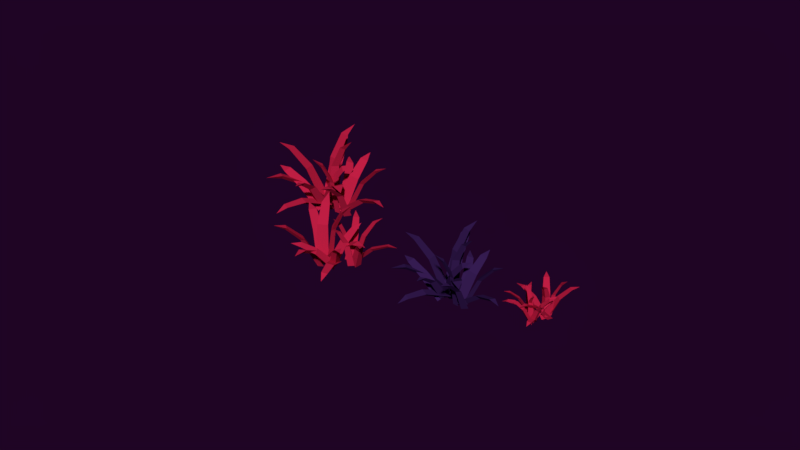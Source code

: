 # Source: conjunto20.blend  (saved by Blender 2.79.0; exported with 4.5.12 LTS)
import bpy
from mathutils import Matrix  # noqa: F401  (used for matrix-valued properties, if any)

bpy.ops.wm.read_factory_settings(use_empty=True)
scene = bpy.context.scene
scene.name = 'Scene'

# ---- collections
col_collection_1 = bpy.data.collections.new('Collection 1'); scene.collection.children.link(col_collection_1)

# ---- materials (node trees are filled in below, after node groups)
mat_material_005 = bpy.data.materials.new('Material.005')
mat_material_005.alpha_threshold = 0.0
mat_material_005.use_transparent_shadow = False
mat_material_005.diffuse_color = (0.5382, 0.01406, 0.05926, 1.0)
mat_material_005.roughness = 0.5
mat_material_025 = bpy.data.materials.new('Material.025')
mat_material_025.alpha_threshold = 0.0
mat_material_025.use_transparent_shadow = False
mat_material_025.diffuse_color = (0.03823, 0.01219, 0.08714, 1.0)
mat_material_025.roughness = 0.5

# ---- material node trees

# ---- world
world_world_001 = bpy.data.worlds.new('World.001'); scene.world = world_world_001
world_world_001.color = (0.0134, 0.001575, 0.01811)
world_world_001.use_sun_shadow = False
world_world_001.sun_shadow_jitter_overblur = 0.0
world_world_001.cycles.sampling_method = 'MANUAL'
world_world_001.light_settings.ao_factor = 0.4154
world_world_001.light_settings.distance = 0.4

# ---- meshes
me_plane_040 = bpy.data.meshes.new('Plane.040')
me_plane_040.from_pydata([(-15.05, -3.254, -3.693), (-15.01, -2.049, -3.766), (-16.25, -1.646, -3.675), (-15.54, -1.459, 1.333), (-14.58, -2.704, 1.317), (-14.56, -1.768, 1.261), (-13.42, -1.77, 4.13), (-13.55, -1.138, 3.766), (-14.15, -0.805, 4.142), (-12.53, -0.501, 5.12), (-16.33, -2.429, -4.389), (-15.18, -2.845, -4.77), (-14.37, -2.151, -4.134), (-14.12, -5.64, -0.4742), (-15.65, -5.857, -0.6737), (-14.74, -6.182, -0.9723), (-15.03, -8.746, 0.6871), (-14.38, -8.662, 0.306), (-13.85, -8.579, 0.8407), (-14.12, -10.48, 0.6425), (-18.48, -2.411, 0.1094), (-16.41, -3.834, -4.285), (-16.57, -2.595, -4.68), (-15.56, -2.019, -4.364), (-17.83, -0.9821, 0.03651), (-18.61, -1.437, -0.2054), (-20.02, 0.04856, 2.106), (-20.38, -0.4367, 1.682), (-20.53, -1.046, 2.156), (-21.79, 0.3608, 2.496), (-15.66, -2.234, -3.693), (-16.84, -2.002, -3.766), (-17.44, -3.167, -3.675), (-17.51, -2.434, 1.333), (-16.13, -1.684, 1.317), (-17.05, -1.513, 1.261), (-16.87, -0.3932, 4.13), (-17.51, -0.4156, 3.766), (-17.94, -0.9591, 4.142), (-17.98, 0.6945, 5.12), (-16.68, -3.37, -4.389), (-16.08, -2.299, -4.77), (-16.64, -1.387, -4.134), (-13.16, -1.687, -0.4742), (-13.18, -3.238, -0.6737), (-12.72, -2.389, -0.9723), (-10.23, -3.08, 0.6871), (-10.21, -2.421, 0.306), (-10.21, -1.886, 0.8407), (-8.38, -2.457, 0.6425), (-17.03, -5.487, 0.1094), (-15.3, -3.666, -4.285), (-16.55, -3.628, -4.68), (-16.96, -2.536, -4.364), (-18.34, -4.62, 0.03651), (-18.02, -5.466, -0.2054), (-19.7, -6.618, 2.106), (-19.28, -7.055, 1.682), (-18.7, -7.294, 2.156), (-20.29, -8.321, 2.496), (-10.62, -1.771, -2.796), (-11.04, -1.026, -3.126), (-12.02, -1.189, -2.993), (-11.62, 0.4784, 0.4541), (-10.52, 0.03653, 0.601), (-10.85, 0.6129, 0.3467), (-10.1, 1.756, 2.254), (-10.42, 2.011, 1.866), (-10.94, 2.103, 2.137), (-9.979, 3.119, 2.56), (-11.78, -1.89, -3.316), (-10.86, -1.843, -3.642), (-10.58, -0.9596, -3.448), (-9.109, -2.092, -0.0755), (-10.04, -2.819, 0.02726), (-9.318, -2.778, -0.2293), (-8.551, -4.045, 1.574), (-8.15, -3.862, 1.199), (-7.831, -3.485, 1.495), (-7.302, -4.815, 1.817), (-13.21, -1.467, 0.1699), (-11.3, -2.763, -2.915), (-11.87, -2.151, -3.457), (-11.42, -1.354, -3.491), (-13.31, -0.3674, -0.2882), (-13.66, -0.9892, -0.2582), (-15.15, 0.04133, 1.238), (-15.21, -0.499, 1.091), (-15.07, -0.8064, 1.586), (-16.44, -0.2877, 1.673), (-11.41, -1.351, -2.949), (-12.28, -1.642, -2.902), (-12.23, -2.552, -2.498), (-12.56, -0.8214, 0.9261), (-11.92, 0.1273, 0.568), (-12.6, -0.1048, 0.6073), (-12.89, 1.401, 2.383), (-13.31, 1.066, 2.209), (-13.39, 0.6757, 2.655), (-14.04, 1.943, 2.987), (-11.65, -2.596, -3.06), (-11.66, -1.82, -3.651), (-12.37, -1.283, -3.33), (-9.953, 0.7062, -1.091), (-9.39, -0.3206, -0.88), (-9.4, 0.2944, -1.345), (-7.496, 1.17, -0.3199), (-7.729, 1.488, -0.7438), (-7.929, 1.96, -0.4826), (-6.502, 2.198, -0.7295), (-11.1, -2.871, 0.68), (-10.63, -2.269, -3.094), (-11.47, -2.788, -3.226), (-12.15, -2.17, -3.195), (-12.29, -2.811, 0.5991), (-11.76, -3.286, 0.5756), (-12.44, -3.997, 2.704), (-12.0, -4.23, 2.446), (-11.53, -4.053, 2.765), (-12.19, -5.163, 3.443), (-13.22, -4.694, -2.692), (-12.42, -4.323, -2.944), (-12.4, -3.412, -2.54), (-10.77, -5.029, 0.5467), (-11.39, -6.039, 0.4179), (-10.77, -5.746, 0.2259), (-9.739, -7.177, 1.774), (-9.44, -6.809, 1.472), (-9.251, -6.404, 1.868), (-8.413, -7.599, 1.943), (-13.14, -3.434, -2.868), (-13.26, -4.219, -3.434), (-12.44, -4.681, -3.383), (-13.75, -6.834, -0.4702), (-14.3, -5.859, -0.06752), (-14.39, -6.481, -0.5142), (-15.73, -7.504, 1.093), (-15.63, -7.809, 0.6116), (-15.31, -8.255, 0.7834), (-16.71, -8.629, 1.039), (-12.41, -3.128, 0.8386), (-14.08, -3.854, -2.553), (-13.39, -3.264, -2.96), (-12.68, -3.815, -3.17), (-11.31, -3.08, 0.3529), (-11.86, -2.657, 0.5187), (-10.56, -1.838, 2.289), (-11.08, -1.652, 2.202), (-11.4, -1.865, 2.662), (-10.65, -0.684, 3.081), (-13.85, -3.509, -2.608), (-13.1, -3.462, -3.225), (-12.44, -2.968, -2.761), (-10.86, -6.208, -1.405), (-11.97, -6.632, -1.286), (-11.37, -6.592, -1.771), (-10.82, -8.824, -1.365), (-10.48, -8.537, -1.73), (-9.973, -8.498, -1.457), (-9.995, -9.818, -2.098), (20.64, 12.58, 0.2197), (21.16, 12.77, 0.1862), (21.1, 13.37, 0.2281), (21.31, 13.11, 2.532), (20.95, 12.48, 2.524), (21.36, 12.63, 2.499), (21.56, 12.15, 3.818), (21.8, 12.32, 3.651), (21.84, 12.63, 3.824), (22.26, 12.0, 4.274), (20.76, 13.27, -0.1003), (20.79, 12.71, -0.276), (21.23, 12.48, 0.01702), (19.79, 11.75, 1.7), (19.43, 12.36, 1.609), (19.45, 11.92, 1.471), (18.31, 11.58, 2.235), (18.47, 11.32, 2.059), (18.6, 11.11, 2.305), (17.74, 10.89, 2.214), (20.38, 14.18, 1.969), (20.15, 13.05, -0.05248), (20.65, 13.34, -0.2345), (21.07, 13.01, -0.08897), (21.1, 14.16, 1.935), (20.77, 14.41, 1.824), (21.15, 15.27, 2.887), (20.88, 15.34, 2.692), (20.59, 15.29, 2.91), (20.96, 16.08, 3.066), (20.96, 13.02, 0.2197), (20.85, 13.56, 0.1862), (20.25, 13.6, 0.2281), (20.54, 13.76, 2.532), (21.11, 13.31, 2.524), (21.02, 13.73, 2.499), (21.52, 13.86, 3.818), (21.4, 14.13, 3.651), (21.09, 14.21, 3.824), (21.79, 14.52, 4.274), (20.3, 13.24, -0.1003), (20.86, 13.18, -0.276), (21.14, 13.58, 0.01702), (21.64, 12.05, 1.7), (20.98, 11.79, 1.609), (21.42, 11.74, 1.471), (21.57, 10.57, 2.235), (21.86, 10.68, 2.059), (22.08, 10.77, 2.305), (22.17, 9.892, 2.214), (19.34, 13.02, 1.969), (20.42, 12.61, -0.05248), (20.21, 13.14, -0.2345), (20.6, 13.51, -0.08897), (19.47, 13.73, 1.935), (19.17, 13.44, 1.824), (18.38, 13.94, 2.887), (18.27, 13.69, 2.692), (18.27, 13.4, 2.91), (17.55, 13.89, 3.066), (22.06, 10.96, 0.6321), (22.3, 11.28, 0.4805), (22.06, 11.66, 0.5415), (22.83, 11.79, 2.127), (22.84, 11.24, 2.195), (23.03, 11.49, 2.078), (23.65, 11.38, 2.955), (23.7, 11.56, 2.777), (23.64, 11.79, 2.901), (24.25, 11.57, 3.096), (21.8, 11.43, 0.393), (21.99, 11.05, 0.243), (22.41, 11.09, 0.3325), (22.19, 10.27, 1.884), (21.72, 10.53, 1.931), (21.87, 10.23, 1.813), (21.47, 9.68, 2.642), (21.62, 9.543, 2.47), (21.83, 9.475, 2.606), (21.36, 9.013, 2.754), (21.73, 12.11, 1.997), (21.52, 11.08, 0.5776), (21.67, 11.43, 0.328), (22.09, 11.38, 0.3126), (22.17, 12.36, 1.786), (21.85, 12.39, 1.8), (22.02, 13.21, 2.488), (21.78, 13.14, 2.42), (21.67, 13.02, 2.648), (21.65, 13.69, 2.688), (22.1, 11.37, 0.5619), (21.82, 11.69, 0.5834), (21.44, 11.51, 0.7693), (22.12, 11.95, 2.344), (22.63, 11.86, 2.18), (22.41, 12.1, 2.198), (23.0, 12.5, 3.014), (22.78, 12.61, 2.935), (22.6, 12.58, 3.14), (23.02, 13.08, 3.292), (21.53, 11.25, 0.5109), (21.85, 11.4, 0.2392), (21.95, 11.79, 0.3866), (23.23, 11.13, 1.416), (22.89, 10.7, 1.514), (23.15, 10.82, 1.3), (23.87, 10.17, 1.771), (23.96, 10.32, 1.576), (24.12, 10.49, 1.696), (24.48, 9.931, 1.583), (21.51, 10.97, 2.231), (21.85, 10.88, 0.495), (21.48, 11.14, 0.4344), (21.62, 11.54, 0.4489), (21.32, 11.48, 2.194), (21.21, 11.17, 2.183), (20.79, 11.34, 3.162), (20.77, 11.11, 3.044), (20.93, 10.94, 3.19), (20.34, 11.02, 3.502), (20.36, 11.54, 0.6802), (20.66, 11.27, 0.5644), (21.04, 11.43, 0.7501), (20.65, 10.44, 2.17), (20.11, 10.53, 2.111), (20.35, 10.32, 2.022), (19.93, 9.623, 2.735), (20.14, 9.562, 2.595), (20.34, 9.554, 2.778), (19.99, 8.985, 2.812), (20.9, 11.73, 0.5994), (20.55, 11.65, 0.339), (20.5, 11.21, 0.3625), (19.35, 11.38, 1.702), (19.67, 11.79, 1.887), (19.39, 11.72, 1.682), (18.71, 12.1, 2.421), (18.6, 12.01, 2.2), (18.47, 11.79, 2.279), (18.06, 12.31, 2.396), (21.17, 11.48, 2.304), (20.56, 12.06, 0.7442), (20.93, 11.87, 0.5569), (20.82, 11.47, 0.4602), (21.38, 11.02, 2.081), (21.46, 11.33, 2.157), (22.04, 10.93, 2.971), (22.03, 11.18, 2.931), (21.88, 11.28, 3.143), (22.52, 11.17, 3.336), (20.74, 12.02, 0.7189), (20.9, 11.71, 0.435), (21.23, 11.52, 0.6486), (20.14, 10.27, 1.272), (19.76, 10.66, 1.327), (19.88, 10.42, 1.104), (19.03, 9.787, 1.291), (19.22, 9.692, 1.123), (19.33, 9.485, 1.248), (18.76, 9.258, 0.9532), (14.53, 4.871, -0.07253), (14.69, 5.779, -0.1281), (13.79, 6.213, -0.05861), (14.35, 6.281, 3.767), (14.94, 5.239, 3.754), (15.06, 5.945, 3.712), (15.92, 5.825, 5.904), (15.89, 6.316, 5.625), (15.47, 6.631, 5.912), (16.73, 6.693, 6.66), (13.65, 5.628, -0.6039), (14.48, 5.194, -0.8956), (15.16, 5.635, -0.4091), (14.99, 2.969, 2.386), (13.81, 2.964, 2.234), (14.46, 2.623, 2.006), (13.98, 0.7127, 3.273), (14.48, 0.7085, 2.982), (14.89, 0.7167, 3.391), (14.49, -0.692, 3.239), (12.02, 5.865, 2.832), (13.44, 4.573, -0.5245), (13.45, 5.528, -0.8267), (14.28, 5.858, -0.5851), (12.66, 6.879, 2.776), (12.02, 6.616, 2.592), (11.12, 7.886, 4.357), (10.79, 7.556, 4.034), (10.62, 7.11, 4.395), (9.805, 8.306, 4.655), (14.18, 5.706, -0.07253), (13.31, 6.004, -0.1281), (12.74, 5.185, -0.05861), (12.76, 5.747, 3.767), (13.88, 6.171, 3.754), (13.2, 6.396, 3.712), (13.45, 7.225, 5.904), (12.96, 7.275, 5.625), (12.59, 6.907, 5.912), (12.73, 8.163, 6.66), (13.29, 4.952, -0.6039), (13.85, 5.701, -0.8956), (13.52, 6.449, -0.4091), (16.13, 5.86, 2.386), (15.95, 4.689, 2.234), (16.39, 5.284, 2.006), (18.2, 4.503, 3.273), (18.28, 4.999, 2.982), (18.34, 5.404, 3.391), (19.66, 4.782, 3.239), (12.8, 3.386, 2.832), (14.3, 4.585, -0.5245), (13.36, 4.744, -0.8267), (13.16, 5.612, -0.5851), (11.9, 4.179, 2.776), (12.06, 3.505, 2.592), (10.66, 2.808, 4.357), (10.94, 2.434, 4.034), (11.35, 2.192, 4.395), (10.04, 1.58, 4.655), (18.04, 5.534, 0.6123), (17.8, 6.142, 0.3605), (17.04, 6.12, 0.462), (17.52, 7.339, 3.095), (18.31, 6.891, 3.208), (18.11, 7.362, 3.013), (18.8, 8.149, 4.47), (18.59, 8.375, 4.174), (18.2, 8.499, 4.381), (19.03, 9.168, 4.704), (17.15, 5.564, 0.2152), (17.85, 5.504, -0.0338), (18.15, 6.144, 0.1149), (19.15, 5.134, 2.691), (18.37, 4.681, 2.769), (18.92, 4.637, 2.573), (19.37, 3.598, 3.95), (19.69, 3.695, 3.664), (19.97, 3.947, 3.89), (20.24, 2.886, 4.136), (16.11, 6.032, 2.878), (17.42, 4.853, 0.5218), (17.05, 5.376, 0.1074), (17.48, 5.932, 0.08186), (16.15, 6.875, 2.528), (15.82, 6.441, 2.551), (14.8, 7.375, 3.694), (14.7, 6.972, 3.582), (14.77, 6.726, 3.96), (13.79, 7.26, 4.026), (17.49, 5.933, 0.4957), (16.8, 5.803, 0.5315), (16.74, 5.11, 0.8401), (16.67, 6.453, 3.456), (17.25, 7.105, 3.182), (16.72, 7.0, 3.212), (16.65, 8.17, 4.568), (16.3, 7.96, 4.436), (16.2, 7.673, 4.777), (15.84, 8.699, 5.03), (17.17, 5.016, 0.4111), (17.25, 5.604, -0.04009), (16.76, 6.085, 0.2046), (18.8, 7.339, 1.915), (19.12, 6.504, 2.076), (19.18, 6.97, 1.721), (20.71, 7.435, 2.504), (20.57, 7.7, 2.18), (20.46, 8.078, 2.38), (21.57, 8.11, 2.191), (17.57, 4.75, 3.268), (17.98, 5.158, 0.3847), (17.29, 4.853, 0.284), (16.84, 5.391, 0.3082), (16.67, 4.919, 3.206), (17.02, 4.505, 3.188), (16.43, 4.038, 4.814), (16.74, 3.816, 4.617), (17.12, 3.901, 4.861), (16.5, 3.13, 5.378), (15.77, 3.591, 0.6922), (16.42, 3.789, 0.4999), (16.52, 4.477, 0.8083), (17.59, 3.083, 3.166), (17.01, 2.383, 3.068), (17.51, 2.541, 2.921), (18.15, 1.351, 4.104), (18.41, 1.599, 3.873), (18.6, 1.886, 4.175), (19.11, 0.8944, 4.233), (15.96, 4.537, 0.558), (15.79, 3.956, 0.1256), (16.36, 3.52, 0.1646), (15.15, 2.026, 2.389), (14.83, 2.821, 2.697), (14.7, 2.36, 2.356), (13.58, 1.725, 3.584), (13.62, 1.484, 3.216), (13.82, 1.113, 3.347), (12.72, 0.9754, 3.542), (16.55, 4.692, 3.389), (15.21, 4.316, 0.7984), (15.79, 4.691, 0.4874), (16.27, 4.201, 0.3269), (17.38, 4.615, 3.018), (17.01, 4.992, 3.145), (18.08, 5.477, 4.497), (17.7, 5.672, 4.43), (17.44, 5.543, 4.781), (18.13, 6.359, 5.102), (15.41, 4.554, 0.7564), (15.99, 4.511, 0.285), (16.54, 4.817, 0.6397), (17.4, 2.201, 1.675), (16.51, 1.995, 1.766), (16.97, 1.963, 1.396), (17.15, 0.2171, 1.706), (17.45, 0.3988, 1.427), (17.83, 0.3756, 1.636), (17.68, -0.6207, 1.146), (0.2012, -5.243, -3.466), (-0.3604, -4.514, -3.521), (-1.289, -4.882, -3.452), (-0.9606, -4.425, 0.3736), (0.2101, -4.691, 0.3608), (-0.2319, -4.129, 0.3183), (0.4369, -3.578, 2.51), (0.05623, -3.266, 2.232), (-0.4612, -3.364, 2.519), (0.3477, -2.393, 3.266), (-0.9548, -5.382, -3.997), (-0.07483, -5.067, -4.289), (0.06583, -4.262, -3.802), (1.913, -6.192, -1.007), (1.115, -7.068, -1.16), (1.811, -6.815, -1.388), (2.888, -8.466, -0.1201), (3.232, -8.098, -0.4112), (3.502, -7.791, -0.002804), (4.265, -9.043, -0.1542), (-2.227, -6.417, -0.5614), (-0.315, -6.245, -3.918), (-1.012, -5.594, -4.22), (-0.696, -4.761, -3.978), (-2.54, -5.259, -0.6171), (-2.78, -5.909, -0.8019), (-4.33, -5.718, 0.9635), (-4.308, -6.181, 0.6401), (-4.097, -6.611, 1.002), (-5.526, -6.398, 1.261), (-0.653, -4.939, -3.466), (-1.462, -5.379, -3.521), (-1.245, -6.354, -3.452), (-1.644, -5.958, 0.3736), (-1.197, -4.844, 0.3608), (-1.822, -5.191, 0.3183), (-2.26, -4.444, 2.51), (-2.629, -4.771, 2.232), (-2.614, -5.297, 2.519), (-3.444, -4.345, 3.266), (-0.698, -6.103, -3.997), (-0.8708, -5.184, -4.289), (-1.643, -4.918, -3.802), (0.5541, -3.398, -1.007), (1.293, -4.325, -1.16), (1.153, -3.598, -1.388), (2.953, -2.795, -0.1201), (2.644, -2.397, -0.4112), (2.384, -2.082, -0.002804), (3.74, -1.525, -0.1542), (0.123, -7.522, -0.5614), (0.2552, -5.607, -3.918), (-0.4983, -6.193, -4.22), (-1.27, -5.749, -3.978), (-1.07, -7.649, -0.6171), (-0.466, -7.988, -0.8019), (-0.8989, -9.489, 0.9635), (-0.4381, -9.54, 0.6401), (0.01927, -9.4, 1.002), (-0.4158, -10.78, 1.261), (2.087, -2.213, -2.781), (1.475, -1.98, -3.033), (0.9812, -2.551, -2.931), (0.4057, -1.374, -0.2981), (1.269, -1.098, -0.1859), (0.7912, -0.9218, -0.3801), (0.6773, 0.1168, 1.077), (0.3655, 0.112, 0.7806), (0.01185, -0.0889, 0.9873), (0.08405, 0.9774, 1.31), (1.464, -2.847, -3.178), (1.981, -2.372, -3.427), (1.715, -1.717, -3.279), (3.133, -1.665, -0.7027), (2.937, -2.549, -0.6242), (3.344, -2.171, -0.8201), (4.413, -2.543, 0.5571), (4.56, -2.24, 0.2706), (4.564, -1.863, 0.4966), (5.523, -2.388, 0.743), (0.4171, -3.293, -0.5152), (2.169, -3.129, -2.872), (1.536, -3.046, -3.286), (1.416, -2.355, -3.312), (-0.1798, -2.697, -0.8652), (-0.0821, -3.233, -0.8422), (-1.458, -3.35, 0.3005), (-1.231, -3.697, 0.1887), (-1.003, -3.814, 0.5666), (-2.059, -4.172, 0.6327), (1.421, -2.348, -2.898), (1.051, -2.943, -2.862), (1.519, -3.458, -2.553), (0.4865, -2.596, 0.06241), (0.3973, -1.729, -0.2111), (0.1139, -2.194, -0.1811), (-0.7953, -1.453, 1.175), (-0.8781, -1.854, 1.043), (-0.7338, -2.121, 1.383), (-1.732, -1.691, 1.636), (1.882, -3.201, -2.982), (1.499, -2.749, -3.434), (0.819, -2.779, -3.189), (1.274, -0.4296, -1.479), (2.105, -0.76, -1.317), (1.8, -0.403, -1.672), (2.495, 1.04, -0.8893), (2.203, 1.113, -1.213), (1.855, 1.294, -1.014), (2.579, 2.129, -1.202), (2.343, -3.092, -0.1256), (2.323, -2.512, -3.009), (2.081, -3.226, -3.109), (1.38, -3.193, -3.085), (1.613, -3.637, -0.1873), (2.157, -3.657, -0.2053), (2.099, -4.41, 1.421), (2.473, -4.332, 1.224), (2.665, -3.997, 1.467), (2.813, -4.975, 1.985), (1.982, -5.198, -2.701), (2.273, -4.589, -2.894), (1.837, -4.047, -2.585), (3.589, -4.201, -0.2274), (3.713, -5.1, -0.3257), (3.935, -4.624, -0.4724), (5.239, -4.966, 0.7103), (5.236, -4.603, 0.4791), (5.149, -4.273, 0.7818), (6.225, -4.568, 0.8391), (1.413, -4.419, -2.835), (1.724, -4.94, -3.268), (2.434, -4.811, -3.229), (2.713, -6.714, -1.004), (1.915, -6.408, -0.6966), (2.164, -6.819, -1.038), (1.87, -8.077, 0.1902), (2.078, -8.206, -0.1778), (2.484, -8.313, -0.04657), (1.845, -9.212, 0.1487), (1.697, -3.88, -0.004397), (1.067, -5.122, -2.595), (1.187, -4.438, -2.906), (1.87, -4.42, -3.067), (2.316, -3.321, -0.3754), (1.787, -3.34, -0.2488), (2.156, -2.223, 1.104), (1.757, -2.369, 1.037), (1.675, -2.648, 1.388), (1.542, -1.586, 1.708), (1.031, -4.81, -2.637), (1.451, -4.416, -3.108), (1.599, -3.803, -2.754), (4.105, -4.943, -1.718), (3.661, -5.73, -1.627), (3.993, -5.416, -1.998), (5.402, -6.463, -1.688), (5.466, -6.125, -1.966), (5.744, -5.857, -1.758), (6.374, -6.644, -2.248)], [], [(0, 2, 1), (5, 3, 8, 7), (1, 2, 3, 5), (0, 1, 5, 4), (2, 0, 4, 3), (7, 8, 9), (3, 4, 6, 8), (4, 5, 7, 6), (8, 6, 9), (6, 7, 9), (10, 12, 11), (15, 13, 18, 17), (11, 12, 13, 15), (10, 11, 15, 14), (12, 10, 14, 13), (17, 18, 19), (13, 14, 16, 18), (14, 15, 17, 16), (18, 16, 19), (16, 17, 19), (23, 21, 22), (25, 20, 28, 27), (22, 21, 20, 25), (23, 22, 25, 24), (21, 23, 24, 20), (27, 28, 29), (20, 24, 26, 28), (24, 25, 27, 26), (28, 26, 29), (26, 27, 29), (30, 32, 31), (35, 33, 38, 37), (31, 32, 33, 35), (30, 31, 35, 34), (32, 30, 34, 33), (37, 38, 39), (33, 34, 36, 38), (34, 35, 37, 36), (38, 36, 39), (36, 37, 39), (40, 42, 41), (45, 43, 48, 47), (41, 42, 43, 45), (40, 41, 45, 44), (42, 40, 44, 43), (47, 48, 49), (43, 44, 46, 48), (44, 45, 47, 46), (48, 46, 49), (46, 47, 49), (53, 51, 52), (55, 50, 58, 57), (52, 51, 50, 55), (53, 52, 55, 54), (51, 53, 54, 50), (57, 58, 59), (50, 54, 56, 58), (54, 55, 57, 56), (58, 56, 59), (56, 57, 59), (60, 62, 61), (65, 63, 68, 67), (61, 62, 63, 65), (60, 61, 65, 64), (62, 60, 64, 63), (67, 68, 69), (63, 64, 66, 68), (64, 65, 67, 66), (68, 66, 69), (66, 67, 69), (70, 72, 71), (75, 73, 78, 77), (71, 72, 73, 75), (70, 71, 75, 74), (72, 70, 74, 73), (77, 78, 79), (73, 74, 76, 78), (74, 75, 77, 76), (78, 76, 79), (76, 77, 79), (83, 81, 82), (85, 80, 88, 87), (82, 81, 80, 85), (83, 82, 85, 84), (81, 83, 84, 80), (87, 88, 89), (80, 84, 86, 88), (84, 85, 87, 86), (88, 86, 89), (86, 87, 89), (90, 92, 91), (95, 93, 98, 97), (91, 92, 93, 95), (90, 91, 95, 94), (92, 90, 94, 93), (97, 98, 99), (93, 94, 96, 98), (94, 95, 97, 96), (98, 96, 99), (96, 97, 99), (100, 102, 101), (105, 103, 108, 107), (101, 102, 103, 105), (100, 101, 105, 104), (102, 100, 104, 103), (107, 108, 109), (103, 104, 106, 108), (104, 105, 107, 106), (108, 106, 109), (106, 107, 109), (113, 111, 112), (115, 110, 118, 117), (112, 111, 110, 115), (113, 112, 115, 114), (111, 113, 114, 110), (117, 118, 119), (110, 114, 116, 118), (114, 115, 117, 116), (118, 116, 119), (116, 117, 119), (120, 122, 121), (125, 123, 128, 127), (121, 122, 123, 125), (120, 121, 125, 124), (122, 120, 124, 123), (127, 128, 129), (123, 124, 126, 128), (124, 125, 127, 126), (128, 126, 129), (126, 127, 129), (130, 132, 131), (135, 133, 138, 137), (131, 132, 133, 135), (130, 131, 135, 134), (132, 130, 134, 133), (137, 138, 139), (133, 134, 136, 138), (134, 135, 137, 136), (138, 136, 139), (136, 137, 139), (143, 141, 142), (145, 140, 148, 147), (142, 141, 140, 145), (143, 142, 145, 144), (141, 143, 144, 140), (147, 148, 149), (140, 144, 146, 148), (144, 145, 147, 146), (148, 146, 149), (146, 147, 149), (150, 152, 151), (155, 153, 158, 157), (151, 152, 153, 155), (150, 151, 155, 154), (152, 150, 154, 153), (157, 158, 159), (153, 154, 156, 158), (154, 155, 157, 156), (158, 156, 159), (156, 157, 159), (160, 162, 161), (165, 163, 168, 167), (161, 162, 163, 165), (160, 161, 165, 164), (162, 160, 164, 163), (167, 168, 169), (163, 164, 166, 168), (164, 165, 167, 166), (168, 166, 169), (166, 167, 169), (170, 172, 171), (175, 173, 178, 177), (171, 172, 173, 175), (170, 171, 175, 174), (172, 170, 174, 173), (177, 178, 179), (173, 174, 176, 178), (174, 175, 177, 176), (178, 176, 179), (176, 177, 179), (183, 181, 182), (185, 180, 188, 187), (182, 181, 180, 185), (183, 182, 185, 184), (181, 183, 184, 180), (187, 188, 189), (180, 184, 186, 188), (184, 185, 187, 186), (188, 186, 189), (186, 187, 189), (190, 192, 191), (195, 193, 198, 197), (191, 192, 193, 195), (190, 191, 195, 194), (192, 190, 194, 193), (197, 198, 199), (193, 194, 196, 198), (194, 195, 197, 196), (198, 196, 199), (196, 197, 199), (200, 202, 201), (205, 203, 208, 207), (201, 202, 203, 205), (200, 201, 205, 204), (202, 200, 204, 203), (207, 208, 209), (203, 204, 206, 208), (204, 205, 207, 206), (208, 206, 209), (206, 207, 209), (213, 211, 212), (215, 210, 218, 217), (212, 211, 210, 215), (213, 212, 215, 214), (211, 213, 214, 210), (217, 218, 219), (210, 214, 216, 218), (214, 215, 217, 216), (218, 216, 219), (216, 217, 219), (220, 222, 221), (225, 223, 228, 227), (221, 222, 223, 225), (220, 221, 225, 224), (222, 220, 224, 223), (227, 228, 229), (223, 224, 226, 228), (224, 225, 227, 226), (228, 226, 229), (226, 227, 229), (230, 232, 231), (235, 233, 238, 237), (231, 232, 233, 235), (230, 231, 235, 234), (232, 230, 234, 233), (237, 238, 239), (233, 234, 236, 238), (234, 235, 237, 236), (238, 236, 239), (236, 237, 239), (243, 241, 242), (245, 240, 248, 247), (242, 241, 240, 245), (243, 242, 245, 244), (241, 243, 244, 240), (247, 248, 249), (240, 244, 246, 248), (244, 245, 247, 246), (248, 246, 249), (246, 247, 249), (250, 252, 251), (255, 253, 258, 257), (251, 252, 253, 255), (250, 251, 255, 254), (252, 250, 254, 253), (257, 258, 259), (253, 254, 256, 258), (254, 255, 257, 256), (258, 256, 259), (256, 257, 259), (260, 262, 261), (265, 263, 268, 267), (261, 262, 263, 265), (260, 261, 265, 264), (262, 260, 264, 263), (267, 268, 269), (263, 264, 266, 268), (264, 265, 267, 266), (268, 266, 269), (266, 267, 269), (273, 271, 272), (275, 270, 278, 277), (272, 271, 270, 275), (273, 272, 275, 274), (271, 273, 274, 270), (277, 278, 279), (270, 274, 276, 278), (274, 275, 277, 276), (278, 276, 279), (276, 277, 279), (280, 282, 281), (285, 283, 288, 287), (281, 282, 283, 285), (280, 281, 285, 284), (282, 280, 284, 283), (287, 288, 289), (283, 284, 286, 288), (284, 285, 287, 286), (288, 286, 289), (286, 287, 289), (290, 292, 291), (295, 293, 298, 297), (291, 292, 293, 295), (290, 291, 295, 294), (292, 290, 294, 293), (297, 298, 299), (293, 294, 296, 298), (294, 295, 297, 296), (298, 296, 299), (296, 297, 299), (303, 301, 302), (305, 300, 308, 307), (302, 301, 300, 305), (303, 302, 305, 304), (301, 303, 304, 300), (307, 308, 309), (300, 304, 306, 308), (304, 305, 307, 306), (308, 306, 309), (306, 307, 309), (310, 312, 311), (315, 313, 318, 317), (311, 312, 313, 315), (310, 311, 315, 314), (312, 310, 314, 313), (317, 318, 319), (313, 314, 316, 318), (314, 315, 317, 316), (318, 316, 319), (316, 317, 319), (320, 322, 321), (325, 323, 328, 327), (321, 322, 323, 325), (320, 321, 325, 324), (322, 320, 324, 323), (327, 328, 329), (323, 324, 326, 328), (324, 325, 327, 326), (328, 326, 329), (326, 327, 329), (330, 332, 331), (335, 333, 338, 337), (331, 332, 333, 335), (330, 331, 335, 334), (332, 330, 334, 333), (337, 338, 339), (333, 334, 336, 338), (334, 335, 337, 336), (338, 336, 339), (336, 337, 339), (343, 341, 342), (345, 340, 348, 347), (342, 341, 340, 345), (343, 342, 345, 344), (341, 343, 344, 340), (347, 348, 349), (340, 344, 346, 348), (344, 345, 347, 346), (348, 346, 349), (346, 347, 349), (350, 352, 351), (355, 353, 358, 357), (351, 352, 353, 355), (350, 351, 355, 354), (352, 350, 354, 353), (357, 358, 359), (353, 354, 356, 358), (354, 355, 357, 356), (358, 356, 359), (356, 357, 359), (360, 362, 361), (365, 363, 368, 367), (361, 362, 363, 365), (360, 361, 365, 364), (362, 360, 364, 363), (367, 368, 369), (363, 364, 366, 368), (364, 365, 367, 366), (368, 366, 369), (366, 367, 369), (373, 371, 372), (375, 370, 378, 377), (372, 371, 370, 375), (373, 372, 375, 374), (371, 373, 374, 370), (377, 378, 379), (370, 374, 376, 378), (374, 375, 377, 376), (378, 376, 379), (376, 377, 379), (380, 382, 381), (385, 383, 388, 387), (381, 382, 383, 385), (380, 381, 385, 384), (382, 380, 384, 383), (387, 388, 389), (383, 384, 386, 388), (384, 385, 387, 386), (388, 386, 389), (386, 387, 389), (390, 392, 391), (395, 393, 398, 397), (391, 392, 393, 395), (390, 391, 395, 394), (392, 390, 394, 393), (397, 398, 399), (393, 394, 396, 398), (394, 395, 397, 396), (398, 396, 399), (396, 397, 399), (403, 401, 402), (405, 400, 408, 407), (402, 401, 400, 405), (403, 402, 405, 404), (401, 403, 404, 400), (407, 408, 409), (400, 404, 406, 408), (404, 405, 407, 406), (408, 406, 409), (406, 407, 409), (410, 412, 411), (415, 413, 418, 417), (411, 412, 413, 415), (410, 411, 415, 414), (412, 410, 414, 413), (417, 418, 419), (413, 414, 416, 418), (414, 415, 417, 416), (418, 416, 419), (416, 417, 419), (420, 422, 421), (425, 423, 428, 427), (421, 422, 423, 425), (420, 421, 425, 424), (422, 420, 424, 423), (427, 428, 429), (423, 424, 426, 428), (424, 425, 427, 426), (428, 426, 429), (426, 427, 429), (433, 431, 432), (435, 430, 438, 437), (432, 431, 430, 435), (433, 432, 435, 434), (431, 433, 434, 430), (437, 438, 439), (430, 434, 436, 438), (434, 435, 437, 436), (438, 436, 439), (436, 437, 439), (440, 442, 441), (445, 443, 448, 447), (441, 442, 443, 445), (440, 441, 445, 444), (442, 440, 444, 443), (447, 448, 449), (443, 444, 446, 448), (444, 445, 447, 446), (448, 446, 449), (446, 447, 449), (450, 452, 451), (455, 453, 458, 457), (451, 452, 453, 455), (450, 451, 455, 454), (452, 450, 454, 453), (457, 458, 459), (453, 454, 456, 458), (454, 455, 457, 456), (458, 456, 459), (456, 457, 459), (463, 461, 462), (465, 460, 468, 467), (462, 461, 460, 465), (463, 462, 465, 464), (461, 463, 464, 460), (467, 468, 469), (460, 464, 466, 468), (464, 465, 467, 466), (468, 466, 469), (466, 467, 469), (470, 472, 471), (475, 473, 478, 477), (471, 472, 473, 475), (470, 471, 475, 474), (472, 470, 474, 473), (477, 478, 479), (473, 474, 476, 478), (474, 475, 477, 476), (478, 476, 479), (476, 477, 479), (480, 482, 481), (485, 483, 488, 487), (481, 482, 483, 485), (480, 481, 485, 484), (482, 480, 484, 483), (487, 488, 489), (483, 484, 486, 488), (484, 485, 487, 486), (488, 486, 489), (486, 487, 489), (490, 492, 491), (495, 493, 498, 497), (491, 492, 493, 495), (490, 491, 495, 494), (492, 490, 494, 493), (497, 498, 499), (493, 494, 496, 498), (494, 495, 497, 496), (498, 496, 499), (496, 497, 499), (503, 501, 502), (505, 500, 508, 507), (502, 501, 500, 505), (503, 502, 505, 504), (501, 503, 504, 500), (507, 508, 509), (500, 504, 506, 508), (504, 505, 507, 506), (508, 506, 509), (506, 507, 509), (510, 512, 511), (515, 513, 518, 517), (511, 512, 513, 515), (510, 511, 515, 514), (512, 510, 514, 513), (517, 518, 519), (513, 514, 516, 518), (514, 515, 517, 516), (518, 516, 519), (516, 517, 519), (520, 522, 521), (525, 523, 528, 527), (521, 522, 523, 525), (520, 521, 525, 524), (522, 520, 524, 523), (527, 528, 529), (523, 524, 526, 528), (524, 525, 527, 526), (528, 526, 529), (526, 527, 529), (533, 531, 532), (535, 530, 538, 537), (532, 531, 530, 535), (533, 532, 535, 534), (531, 533, 534, 530), (537, 538, 539), (530, 534, 536, 538), (534, 535, 537, 536), (538, 536, 539), (536, 537, 539), (540, 542, 541), (545, 543, 548, 547), (541, 542, 543, 545), (540, 541, 545, 544), (542, 540, 544, 543), (547, 548, 549), (543, 544, 546, 548), (544, 545, 547, 546), (548, 546, 549), (546, 547, 549), (550, 552, 551), (555, 553, 558, 557), (551, 552, 553, 555), (550, 551, 555, 554), (552, 550, 554, 553), (557, 558, 559), (553, 554, 556, 558), (554, 555, 557, 556), (558, 556, 559), (556, 557, 559), (563, 561, 562), (565, 560, 568, 567), (562, 561, 560, 565), (563, 562, 565, 564), (561, 563, 564, 560), (567, 568, 569), (560, 564, 566, 568), (564, 565, 567, 566), (568, 566, 569), (566, 567, 569), (570, 572, 571), (575, 573, 578, 577), (571, 572, 573, 575), (570, 571, 575, 574), (572, 570, 574, 573), (577, 578, 579), (573, 574, 576, 578), (574, 575, 577, 576), (578, 576, 579), (576, 577, 579), (580, 582, 581), (585, 583, 588, 587), (581, 582, 583, 585), (580, 581, 585, 584), (582, 580, 584, 583), (587, 588, 589), (583, 584, 586, 588), (584, 585, 587, 586), (588, 586, 589), (586, 587, 589), (593, 591, 592), (595, 590, 598, 597), (592, 591, 590, 595), (593, 592, 595, 594), (591, 593, 594, 590), (597, 598, 599), (590, 594, 596, 598), (594, 595, 597, 596), (598, 596, 599), (596, 597, 599), (600, 602, 601), (605, 603, 608, 607), (601, 602, 603, 605), (600, 601, 605, 604), (602, 600, 604, 603), (607, 608, 609), (603, 604, 606, 608), (604, 605, 607, 606), (608, 606, 609), (606, 607, 609), (610, 612, 611), (615, 613, 618, 617), (611, 612, 613, 615), (610, 611, 615, 614), (612, 610, 614, 613), (617, 618, 619), (613, 614, 616, 618), (614, 615, 617, 616), (618, 616, 619), (616, 617, 619), (623, 621, 622), (625, 620, 628, 627), (622, 621, 620, 625), (623, 622, 625, 624), (621, 623, 624, 620), (627, 628, 629), (620, 624, 626, 628), (624, 625, 627, 626), (628, 626, 629), (626, 627, 629), (630, 632, 631), (635, 633, 638, 637), (631, 632, 633, 635), (630, 631, 635, 634), (632, 630, 634, 633), (637, 638, 639), (633, 634, 636, 638), (634, 635, 637, 636), (638, 636, 639), (636, 637, 639)])
me_plane_040.polygons.foreach_set('material_index', [0, 0, 0, 0, 0, 0, 0, 0, 0, 0, 0, 0, 0, 0, 0, 0, 0, 0, 0, 0, 0, 0, 0, 0, 0, 0, 0, 0, 0, 0, 0, 0, 0, 0, 0, 0, 0, 0, 0, 0, 0, 0, 0, 0, 0, 0, 0, 0, 0, 0, 0, 0, 0, 0, 0, 0, 0, 0, 0, 0, 0, 0, 0, 0, 0, 0, 0, 0, 0, 0, 0, 0, 0, 0, 0, 0, 0, 0, 0, 0, 0, 0, 0, 0, 0, 0, 0, 0, 0, 0, 0, 0, 0, 0, 0, 0, 0, 0, 0, 0, 0, 0, 0, 0, 0, 0, 0, 0, 0, 0, 0, 0, 0, 0, 0, 0, 0, 0, 0, 0, 0, 0, 0, 0, 0, 0, 0, 0, 0, 0, 0, 0, 0, 0, 0, 0, 0, 0, 0, 0, 0, 0, 0, 0, 0, 0, 0, 0, 0, 0, 0, 0, 0, 0, 0, 0, 0, 0, 0, 0, 0, 0, 0, 0, 0, 0, 0, 0, 0, 0, 0, 0, 0, 0, 0, 0, 0, 0, 0, 0, 0, 0, 0, 0, 0, 0, 0, 0, 0, 0, 0, 0, 0, 0, 0, 0, 0, 0, 0, 0, 0, 0, 0, 0, 0, 0, 0, 0, 0, 0, 0, 0, 0, 0, 0, 0, 0, 0, 0, 0, 0, 0, 0, 0, 0, 0, 0, 0, 0, 0, 0, 0, 0, 0, 0, 0, 0, 0, 0, 0, 0, 0, 0, 0, 0, 0, 0, 0, 0, 0, 0, 0, 0, 0, 0, 0, 0, 0, 0, 0, 0, 0, 0, 0, 0, 0, 0, 0, 0, 0, 0, 0, 0, 0, 0, 0, 0, 0, 0, 0, 0, 0, 0, 0, 0, 0, 0, 0, 0, 0, 0, 0, 0, 0, 0, 0, 0, 0, 0, 0, 0, 0, 0, 0, 0, 0, 0, 0, 0, 0, 0, 0, 0, 0, 0, 0, 0, 0, 0, 0, 1, 1, 1, 1, 1, 1, 1, 1, 1, 1, 1, 1, 1, 1, 1, 1, 1, 1, 1, 1, 1, 1, 1, 1, 1, 1, 1, 1, 1, 1, 1, 1, 1, 1, 1, 1, 1, 1, 1, 1, 1, 1, 1, 1, 1, 1, 1, 1, 1, 1, 1, 1, 1, 1, 1, 1, 1, 1, 1, 1, 1, 1, 1, 1, 1, 1, 1, 1, 1, 1, 1, 1, 1, 1, 1, 1, 1, 1, 1, 1, 1, 1, 1, 1, 1, 1, 1, 1, 1, 1, 1, 1, 1, 1, 1, 1, 1, 1, 1, 1, 1, 1, 1, 1, 1, 1, 1, 1, 1, 1, 1, 1, 1, 1, 1, 1, 1, 1, 1, 1, 1, 1, 1, 1, 1, 1, 1, 1, 1, 1, 1, 1, 1, 1, 1, 1, 1, 1, 1, 1, 1, 1, 1, 1, 1, 1, 1, 1, 1, 1, 1, 1, 1, 1, 1, 1, 1, 1, 1, 1, 0, 0, 0, 0, 0, 0, 0, 0, 0, 0, 0, 0, 0, 0, 0, 0, 0, 0, 0, 0, 0, 0, 0, 0, 0, 0, 0, 0, 0, 0, 0, 0, 0, 0, 0, 0, 0, 0, 0, 0, 0, 0, 0, 0, 0, 0, 0, 0, 0, 0, 0, 0, 0, 0, 0, 0, 0, 0, 0, 0, 0, 0, 0, 0, 0, 0, 0, 0, 0, 0, 0, 0, 0, 0, 0, 0, 0, 0, 0, 0, 0, 0, 0, 0, 0, 0, 0, 0, 0, 0, 0, 0, 0, 0, 0, 0, 0, 0, 0, 0, 0, 0, 0, 0, 0, 0, 0, 0, 0, 0, 0, 0, 0, 0, 0, 0, 0, 0, 0, 0, 0, 0, 0, 0, 0, 0, 0, 0, 0, 0, 0, 0, 0, 0, 0, 0, 0, 0, 0, 0, 0, 0, 0, 0, 0, 0, 0, 0, 0, 0, 0, 0, 0, 0, 0, 0, 0, 0, 0, 0])
me_plane_040.materials.append(mat_material_005)
me_plane_040.materials.append(mat_material_025)
me_plane_040.use_remesh_preserve_volume = False
me_plane_040.use_remesh_preserve_attributes = False
me_plane_040.use_mirror_vertex_groups = False
me_plane_040.update()

# ---- objects
ob_grass01_001 = bpy.data.objects.new('grass01.001', me_plane_040)

# ---- transforms, parenting, visibility, modifiers, constraints
ob_grass01_001.location = (0.0, 0.0, 0.0)
ob_grass01_001.rotation_euler = (0.0, -0.0, -0.6912)
ob_grass01_001.scale = (0.04847, 0.04847, 0.04847)
ob_grass01_001.lineart.crease_threshold = 0.0

# ---- collection membership
col_collection_1.objects.link(ob_grass01_001)

# ---- scene / render settings (as saved in the file)
scene.frame_start = 1; scene.frame_end = 250; scene.frame_set(0)
scene.render.engine = 'BLENDER_EEVEE_NEXT'
scene.render.resolution_percentage = 50
scene.render.dither_intensity = 0.0
scene.cycles.use_denoising = False
scene.cycles.samples = 128
scene.cycles.sampling_pattern = 'TABULATED_SOBOL'
scene.cycles.use_adaptive_sampling = False
scene.cycles.use_light_tree = False
scene.cycles.blur_glossy = 0.0
scene.cycles.sample_clamp_indirect = 0.0
scene.view_settings.view_transform = 'Standard'
bpy.context.view_layer.update()

# ---- added for rendering (the .blend has no active camera and no usable light): camera, sun
cam_auto = bpy.data.cameras.new('AutoCamera')
cam_auto.lens = 50.0
cam_auto.sensor_width = 36.0
cam_auto.clip_end = 1000.0
ob_auto_camera = bpy.data.objects.new('AutoCamera', cam_auto)
scene.collection.objects.link(ob_auto_camera)
ob_auto_camera.location = (3.43842, -3.91008, 2.69086)
ob_auto_camera.rotation_euler = (1.09748, -7.21219e-08, 0.694738)
scene.camera = ob_auto_camera
light_auto_sun = bpy.data.lights.new('AutoSun', 'SUN')
light_auto_sun.energy = 3.0
light_auto_sun.angle = 0.0523599
ob_auto_sun = bpy.data.objects.new('AutoSun', light_auto_sun)
scene.collection.objects.link(ob_auto_sun)
ob_auto_sun.rotation_euler = (0.872665, 0.174533, 0.523599)
bpy.context.view_layer.update()
